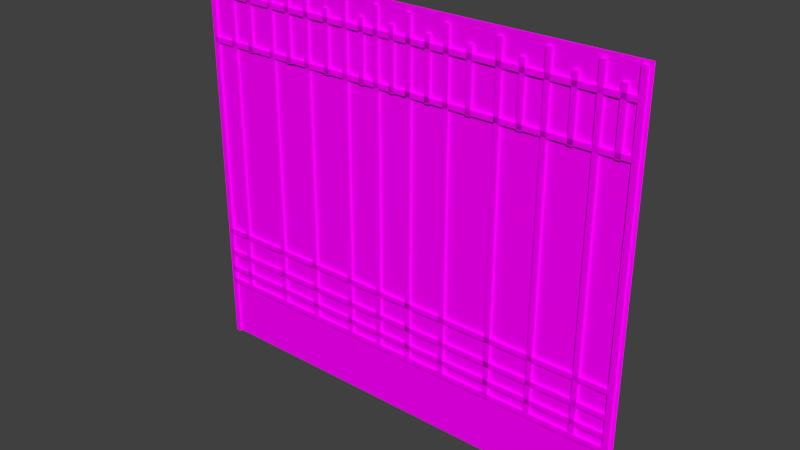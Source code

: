 # Source: Metal_Fencing.blend  (saved by Blender 2.76.0; exported with 4.5.12 LTS)
import bpy
from mathutils import Matrix  # noqa: F401  (used for matrix-valued properties, if any)

bpy.ops.wm.read_factory_settings(use_empty=True)
scene = bpy.context.scene
scene.name = 'Scene'

# ---- collections
col_collection_1 = bpy.data.collections.new('Collection 1'); scene.collection.children.link(col_collection_1)

# ---- images (referenced by path relative to the original .blend; pixels are not part of the script)
import os
ASSET_DIR = os.environ.get("B2B_ASSET_DIR", "")  # directory of the original .blend (textures are referenced by path, not embedded)
HERE = os.path.dirname(os.path.abspath(__file__))  # packed textures are extracted next to this script under _unpacked/

def load_image(name, relpath, width, height, colorspace="sRGB"):
    """Load a texture the original file referenced (path relative to the .blend, or extracted next to this script)."""
    p = next((c for c in (os.path.join(HERE, relpath), os.path.join(ASSET_DIR, relpath)) if relpath and os.path.exists(c)), "")
    if p:
        img = bpy.data.images.load(p, check_existing=True)
        img.name = name
    else:  # same state as the original file: an image datablock whose file is absent (Cycles renders it pink)
        img = bpy.data.images.new(name, width, height)
        img.source = "FILE"
        img.filepath = "//" + (relpath or name)
    img.colorspace_settings.name = colorspace
    return img
img_t_steelfence_d = load_image('T_SteelFence_D', 'T_MetalFencing_D.png', 1024, 1024, 'sRGB')

# ---- materials (node trees are filled in below, after node groups)
mat_material_001 = bpy.data.materials.new('Material.001')
mat_material_001.alpha_threshold = 0.0
mat_material_001.roughness = 0.5

# ---- material node trees
mat_material_001.use_nodes = True; mat_material_001.node_tree.nodes.clear()
_N = mat_material_001.node_tree.nodes; _L = mat_material_001.node_tree.links
n0 = _N.new('ShaderNodeOutputMaterial'); n0.name = 'Material Output'; n0.location = (300, 300)
n1 = _N.new('ShaderNodeBsdfDiffuse'); n1.name = 'Diffuse BSDF'; n1.location = (10, 300)
n2 = _N.new('ShaderNodeTexImage'); n2.name = 'Image Texture'; n2.location = (-180, 300)
n2.width = 140
n2.image = img_t_steelfence_d
_L.new(n1.outputs[0], n0.inputs[0])
_L.new(n2.outputs[0], n1.inputs[0])
n0.is_active_output = True

# ---- world
world_world = bpy.data.worlds.new('World'); scene.world = world_world
world_world.color = (0.05088, 0.05088, 0.05088)
world_world.use_sun_shadow = False
world_world.sun_shadow_jitter_overblur = 0.0
world_world.cycles.sampling_method = 'NONE'
world_world.cycles.sample_map_resolution = 256

# ---- meshes
me_cube_000 = bpy.data.meshes.new('Cube.000')
me_cube_000.from_pydata([(5.96e-08, 0.9732, -0.137), (-5.96e-08, 0.9732, 1.559), (5.96e-08, -0.9521, -0.137), (-5.96e-08, -0.9521, 1.559), (-0.01, 0.9732, -0.137), (-0.01, 0.9732, 1.559), (-0.01, -0.9521, -0.137), (-0.01, -0.9521, 1.559)], [], [(3, 2, 0, 1), (7, 5, 4, 6)])
_uv = me_cube_000.uv_layers.new(name='UVMap')
_uv.uv.foreach_set('vector', [0.0001886, 1.0, 0.0001885, 0.001965, 1.0, 0.001965, 1.0, 1.0, 0.0001886, 1.0, 1.0, 1.0, 1.0, 0.001965, 0.0001885, 0.001965])
me_cube_000.materials.append(mat_material_001)
me_cube_000.use_remesh_preserve_volume = False
me_cube_000.use_remesh_preserve_attributes = False
me_cube_000.use_mirror_vertex_groups = False
me_cube_000.update()
me_cube_009 = bpy.data.meshes.new('Cube.009')
me_cube_009.from_pydata([(0.01063, 0.9414, 0.388), (0.01063, 0.9414, 0.3668), (-0.01063, 0.9414, 0.3668), (-0.01063, 0.9414, 0.388), (0.01063, -0.9414, 0.388), (0.01063, -0.9414, 0.3668), (-0.01063, -0.9414, 0.3668), (-0.01063, -0.9414, 0.388), (0.01063, 0.149, 1.227), (0.01063, 0.1277, 1.227), (-0.01063, 0.1277, 1.227), (-0.01063, 0.149, 1.227), (0.01063, 0.149, 1.48), (0.01063, 0.1277, 1.48), (-0.01063, 0.1277, 1.48), (-0.01063, 0.149, 1.48), (0.01063, 0.6291, 0.1426), (0.01063, 0.6079, 0.1426), (-0.01063, 0.6079, 0.1426), (-0.01063, 0.6291, 0.1426), (0.01063, 0.6291, 1.536), (0.01063, 0.6079, 1.536), (-0.01063, 0.6079, 1.536), (-0.01063, 0.6291, 1.536), (0.01063, 0.4431, 0.1375), (0.01063, 0.4218, 0.1375), (-0.01063, 0.4218, 0.1375), (-0.01063, 0.4431, 0.1375), (0.01063, 0.4431, 1.531), (0.01063, 0.4218, 1.531), (-0.01063, 0.4218, 1.531), (-0.01063, 0.4431, 1.531), (0.01063, 0.8215, 0.1426), (0.01063, 0.8002, 0.1426), (-0.01063, 0.8002, 0.1426), (-0.01063, 0.8215, 0.1426), (0.01063, 0.8215, 1.536), (0.01063, 0.8002, 1.536), (-0.01063, 0.8002, 1.536), (-0.01063, 0.8215, 1.536), (0.01063, 0.7298, 1.227), (0.01063, 0.7086, 1.227), (-0.01063, 0.7086, 1.227), (-0.01063, 0.7298, 1.227), (0.01063, 0.7298, 1.48), (0.01063, 0.7086, 1.48), (-0.01063, 0.7086, 1.48), (-0.01063, 0.7298, 1.48), (0.01063, 0.9019, 1.227), (0.01063, 0.8806, 1.227), (-0.01063, 0.8806, 1.227), (-0.01063, 0.9019, 1.227), (0.01063, 0.9019, 1.48), (0.01063, 0.8806, 1.48), (-0.01063, 0.8806, 1.48), (-0.01063, 0.9019, 1.48), (0.01063, 0.5339, 1.227), (0.01063, 0.5126, 1.227), (-0.01063, 0.5126, 1.227), (-0.01063, 0.5339, 1.227), (0.01063, 0.5339, 1.48), (0.01063, 0.5126, 1.48), (-0.01063, 0.5126, 1.48), (-0.01063, 0.5339, 1.48), (0.01063, 0.3254, 1.227), (0.01063, 0.3041, 1.227), (-0.01063, 0.3041, 1.227), (-0.01063, 0.3254, 1.227), (0.01063, 0.3254, 1.48), (0.01063, 0.3041, 1.48), (-0.01063, 0.3041, 1.48), (-0.01063, 0.3254, 1.48), (0.01063, 0.2293, 0.1375), (0.01063, 0.208, 0.1375), (-0.01063, 0.208, 0.1375), (-0.01063, 0.2293, 0.1375), (0.01063, 0.2293, 1.531), (0.01063, 0.208, 1.531), (-0.01063, 0.208, 1.531), (-0.01063, 0.2293, 1.531), (0.01063, 0.06402, 0.1426), (0.01063, 0.04276, 0.1426), (-0.01063, 0.04276, 0.1426), (-0.01063, 0.06402, 0.1426), (0.01063, 0.06402, 1.536), (0.01063, 0.04276, 1.536), (-0.01063, 0.04276, 1.536), (-0.01063, 0.06402, 1.536), (0.01063, -0.826, 0.1375), (0.01063, -0.8472, 0.1375), (-0.01063, -0.8472, 0.1375), (-0.01063, -0.826, 0.1375), (0.01063, -0.826, 1.531), (0.01063, -0.8472, 1.531), (-0.01063, -0.8472, 1.531), (-0.01063, -0.826, 1.531), (0.01063, -0.7299, 1.227), (0.01063, -0.7512, 1.227), (-0.01063, -0.7512, 1.227), (-0.01063, -0.7299, 1.227), (0.01063, -0.7299, 1.48), (0.01063, -0.7512, 1.48), (-0.01063, -0.7512, 1.48), (-0.01063, -0.7299, 1.48), (0.01063, -0.5214, 1.227), (0.01063, -0.5426, 1.227), (-0.01063, -0.5426, 1.227), (-0.01063, -0.5214, 1.227), (0.01063, -0.5214, 1.48), (0.01063, -0.5426, 1.48), (-0.01063, -0.5426, 1.48), (-0.01063, -0.5214, 1.48), (0.01063, -0.01197, 1.227), (0.01063, -0.03323, 1.227), (-0.01063, -0.03323, 1.227), (-0.01063, -0.01197, 1.227), (0.01063, -0.01197, 1.48), (0.01063, -0.03323, 1.48), (-0.01063, -0.03323, 1.48), (-0.01063, -0.01197, 1.48), (0.01063, -0.1534, 1.227), (0.01063, -0.1746, 1.227), (-0.01063, -0.1746, 1.227), (-0.01063, -0.1534, 1.227), (0.01063, -0.1534, 1.48), (0.01063, -0.1746, 1.48), (-0.01063, -0.1746, 1.48), (-0.01063, -0.1534, 1.48), (0.01063, -0.3254, 1.227), (0.01063, -0.3467, 1.227), (-0.01063, -0.3467, 1.227), (-0.01063, -0.3254, 1.227), (0.01063, -0.3254, 1.48), (0.01063, -0.3467, 1.48), (-0.01063, -0.3467, 1.48), (-0.01063, -0.3254, 1.48), (0.01063, 0.9414, 0.2004), (0.01063, 0.9414, 0.1791), (-0.01063, 0.9414, 0.1791), (-0.01063, 0.9414, 0.2004), (0.01063, -0.9414, 0.2004), (0.01063, -0.9414, 0.1791), (-0.01063, -0.9414, 0.1791), (-0.01063, -0.9414, 0.2004), (0.01063, 0.9414, 0.2815), (0.01063, 0.9414, 0.2603), (-0.01063, 0.9414, 0.2603), (-0.01063, 0.9414, 0.2815), (0.01063, -0.9414, 0.2815), (0.01063, -0.9414, 0.2603), (-0.01063, -0.9414, 0.2603), (-0.01063, -0.9414, 0.2815), (0.01063, 0.9414, 1.252), (0.01063, 0.9414, 1.231), (-0.01063, 0.9414, 1.231), (-0.01063, 0.9414, 1.252), (0.01063, -0.9414, 1.252), (0.01063, -0.9414, 1.231), (-0.01063, -0.9414, 1.231), (-0.01063, -0.9414, 1.252), (0.01063, 0.9414, 0.1393), (0.01063, 0.9414, 0.118), (-0.01063, 0.9414, 0.118), (-0.01063, 0.9414, 0.1393), (0.01063, -0.9414, 0.1393), (0.01063, -0.9414, 0.118), (-0.01063, -0.9414, 0.118), (-0.01063, -0.9414, 0.1393), (0.01063, 0.9414, 1.448), (0.01063, 0.9414, 1.426), (-0.01063, 0.9414, 1.426), (-0.01063, 0.9414, 1.448), (0.01063, -0.9414, 1.448), (0.01063, -0.9414, 1.426), (-0.01063, -0.9414, 1.426), (-0.01063, -0.9414, 1.448), (0.01063, 0.9611, -0.1394), (0.01063, 0.9398, -0.1394), (-0.01063, 0.9398, -0.1394), (-0.01063, 0.9611, -0.1394), (0.01063, 0.9611, 1.547), (0.01063, 0.9398, 1.547), (-0.01063, 0.9398, 1.547), (-0.01063, 0.9611, 1.547), (0.01063, -0.08399, 0.1426), (0.01063, -0.1052, 0.1426), (-0.01063, -0.1052, 0.1426), (-0.01063, -0.08399, 0.1426), (0.01063, -0.08399, 1.536), (0.01063, -0.1052, 1.536), (-0.01063, -0.1052, 1.536), (-0.01063, -0.08399, 1.536), (0.01063, -0.2338, 0.1426), (0.01063, -0.255, 0.1426), (-0.01063, -0.255, 0.1426), (-0.01063, -0.2338, 0.1426), (0.01063, -0.2338, 1.536), (0.01063, -0.255, 1.536), (-0.01063, -0.255, 1.536), (-0.01063, -0.2338, 1.536), (0.01063, -0.6122, 0.1375), (0.01063, -0.6335, 0.1375), (-0.01063, -0.6335, 0.1375), (-0.01063, -0.6122, 0.1375), (0.01063, -0.6122, 1.531), (0.01063, -0.6335, 1.531), (-0.01063, -0.6335, 1.531), (-0.01063, -0.6122, 1.531), (0.01063, -0.4261, 0.1426), (0.01063, -0.4474, 0.1426), (-0.01063, -0.4474, 0.1426), (-0.01063, -0.4261, 0.1426), (0.01063, -0.4261, 1.536), (0.01063, -0.4474, 1.536), (-0.01063, -0.4474, 1.536), (-0.01063, -0.4261, 1.536), (0.01063, -0.931, -0.1394), (0.01063, -0.9523, -0.1394), (-0.01063, -0.9523, -0.1394), (-0.01063, -0.931, -0.1394), (0.01063, -0.931, 1.547), (0.01063, -0.9523, 1.547), (-0.01063, -0.9523, 1.547), (-0.01063, -0.931, 1.547)], [], [(1, 3, 0), (7, 5, 4), (4, 1, 0), (5, 2, 1), (2, 7, 3), (0, 7, 4), (9, 11, 8), (15, 13, 12), (12, 9, 8), (13, 10, 9), (14, 11, 10), (8, 15, 12), (17, 19, 16), (23, 21, 20), (16, 21, 17), (21, 18, 17), (22, 19, 18), (16, 23, 20), (25, 27, 24), (31, 29, 28), (28, 25, 24), (29, 26, 25), (30, 27, 26), (24, 31, 28), (33, 35, 32), (39, 37, 36), (32, 37, 33), (37, 34, 33), (38, 35, 34), (32, 39, 36), (41, 43, 40), (47, 45, 44), (44, 41, 40), (45, 42, 41), (46, 43, 42), (40, 47, 44), (49, 51, 48), (55, 53, 52), (52, 49, 48), (53, 50, 49), (54, 51, 50), (48, 55, 52), (57, 59, 56), (63, 61, 60), (60, 57, 56), (61, 58, 57), (62, 59, 58), (56, 63, 60), (65, 67, 64), (71, 69, 68), (68, 65, 64), (69, 66, 65), (70, 67, 66), (64, 71, 68), (73, 75, 72), (79, 77, 76), (76, 73, 72), (77, 74, 73), (78, 75, 74), (72, 79, 76), (81, 83, 80), (87, 85, 84), (84, 81, 80), (85, 82, 81), (86, 83, 82), (80, 87, 84), (89, 91, 88), (95, 93, 92), (88, 93, 89), (93, 90, 89), (94, 91, 90), (88, 95, 92), (97, 99, 96), (103, 101, 100), (100, 97, 96), (101, 98, 97), (102, 99, 98), (96, 103, 100), (105, 107, 104), (111, 109, 108), (108, 105, 104), (109, 106, 105), (110, 107, 106), (104, 111, 108), (113, 115, 112), (119, 117, 116), (116, 113, 112), (117, 114, 113), (118, 115, 114), (112, 119, 116), (121, 123, 120), (127, 125, 124), (124, 121, 120), (125, 122, 121), (126, 123, 122), (120, 127, 124), (129, 131, 128), (135, 133, 132), (132, 129, 128), (133, 130, 129), (134, 131, 130), (128, 135, 132), (137, 139, 136), (143, 141, 140), (140, 137, 136), (141, 138, 137), (142, 139, 138), (136, 143, 140), (145, 147, 144), (151, 149, 148), (148, 145, 144), (149, 146, 145), (150, 147, 146), (144, 151, 148), (153, 155, 152), (159, 157, 156), (156, 153, 152), (157, 154, 153), (158, 155, 154), (152, 159, 156), (161, 163, 160), (167, 165, 164), (164, 161, 160), (165, 162, 161), (166, 163, 162), (160, 167, 164), (169, 171, 168), (175, 173, 172), (172, 169, 168), (173, 170, 169), (174, 171, 170), (168, 175, 172), (177, 179, 176), (183, 181, 180), (180, 177, 176), (181, 178, 177), (182, 179, 178), (176, 183, 180), (185, 187, 184), (191, 189, 188), (188, 185, 184), (189, 186, 185), (190, 187, 186), (184, 191, 188), (193, 195, 192), (199, 197, 196), (192, 197, 193), (197, 194, 193), (198, 195, 194), (192, 199, 196), (201, 203, 200), (207, 205, 204), (200, 205, 201), (205, 202, 201), (206, 203, 202), (200, 207, 204), (209, 211, 208), (215, 213, 212), (212, 209, 208), (213, 210, 209), (214, 211, 210), (208, 215, 212), (217, 219, 216), (223, 221, 220), (220, 217, 216), (221, 218, 217), (222, 219, 218), (216, 223, 220), (1, 2, 3), (7, 6, 5), (4, 5, 1), (5, 6, 2), (2, 6, 7), (0, 3, 7), (9, 10, 11), (15, 14, 13), (12, 13, 9), (13, 14, 10), (14, 15, 11), (8, 11, 15), (17, 18, 19), (23, 22, 21), (16, 20, 21), (21, 22, 18), (22, 23, 19), (16, 19, 23), (25, 26, 27), (31, 30, 29), (28, 29, 25), (29, 30, 26), (30, 31, 27), (24, 27, 31), (33, 34, 35), (39, 38, 37), (32, 36, 37), (37, 38, 34), (38, 39, 35), (32, 35, 39), (41, 42, 43), (47, 46, 45), (44, 45, 41), (45, 46, 42), (46, 47, 43), (40, 43, 47), (49, 50, 51), (55, 54, 53), (52, 53, 49), (53, 54, 50), (54, 55, 51), (48, 51, 55), (57, 58, 59), (63, 62, 61), (60, 61, 57), (61, 62, 58), (62, 63, 59), (56, 59, 63), (65, 66, 67), (71, 70, 69), (68, 69, 65), (69, 70, 66), (70, 71, 67), (64, 67, 71), (73, 74, 75), (79, 78, 77), (76, 77, 73), (77, 78, 74), (78, 79, 75), (72, 75, 79), (81, 82, 83), (87, 86, 85), (84, 85, 81), (85, 86, 82), (86, 87, 83), (80, 83, 87), (89, 90, 91), (95, 94, 93), (88, 92, 93), (93, 94, 90), (94, 95, 91), (88, 91, 95), (97, 98, 99), (103, 102, 101), (100, 101, 97), (101, 102, 98), (102, 103, 99), (96, 99, 103), (105, 106, 107), (111, 110, 109), (108, 109, 105), (109, 110, 106), (110, 111, 107), (104, 107, 111), (113, 114, 115), (119, 118, 117), (116, 117, 113), (117, 118, 114), (118, 119, 115), (112, 115, 119), (121, 122, 123), (127, 126, 125), (124, 125, 121), (125, 126, 122), (126, 127, 123), (120, 123, 127), (129, 130, 131), (135, 134, 133), (132, 133, 129), (133, 134, 130), (134, 135, 131), (128, 131, 135), (137, 138, 139), (143, 142, 141), (140, 141, 137), (141, 142, 138), (142, 143, 139), (136, 139, 143), (145, 146, 147), (151, 150, 149), (148, 149, 145), (149, 150, 146), (150, 151, 147), (144, 147, 151), (153, 154, 155), (159, 158, 157), (156, 157, 153), (157, 158, 154), (158, 159, 155), (152, 155, 159), (161, 162, 163), (167, 166, 165), (164, 165, 161), (165, 166, 162), (166, 167, 163), (160, 163, 167), (169, 170, 171), (175, 174, 173), (172, 173, 169), (173, 174, 170), (174, 175, 171), (168, 171, 175), (177, 178, 179), (183, 182, 181), (180, 181, 177), (181, 182, 178), (182, 183, 179), (176, 179, 183), (185, 186, 187), (191, 190, 189), (188, 189, 185), (189, 190, 186), (190, 191, 187), (184, 187, 191), (193, 194, 195), (199, 198, 197), (192, 196, 197), (197, 198, 194), (198, 199, 195), (192, 195, 199), (201, 202, 203), (207, 206, 205), (200, 204, 205), (205, 206, 202), (206, 207, 203), (200, 203, 207), (209, 210, 211), (215, 214, 213), (212, 213, 209), (213, 214, 210), (214, 215, 211), (208, 211, 215), (217, 218, 219), (223, 222, 221), (220, 221, 217), (221, 222, 218), (222, 223, 219), (216, 219, 223)])
_uv = me_cube_009.uv_layers.new(name='UVMap')
_uv.uv.foreach_set('vector', [0.9522, 0.1933, 0.9942, 0.1998, 0.9505, 0.1968, 0.008595, 0.1998, 0.04793, 0.1925, 0.05116, 0.196, 0.005615, 0.3106, 0.9815, 0.298, 0.9815, 0.3106, 0.04793, 0.1925, 0.9848, 0.1895, 0.9522, 0.1933, 0.9815, 0.298, 0.005615, 0.3106, 0.9815, 0.3106, 0.9505, 0.1968, 0.008595, 0.1998, 0.05116, 0.196, 0.4803, 0.8323, 0.4881, 0.8097, 0.4843, 0.8335, 0.4881, 0.9513, 0.4794, 0.9289, 0.4833, 0.9276, 0.5707, 0.9538, 0.5597, 0.8047, 0.5707, 0.8047, 0.4794, 0.9289, 0.4756, 0.8143, 0.4803, 0.8323, 0.5597, 0.9538, 0.5707, 0.8047, 0.5597, 0.8047, 0.4843, 0.8335, 0.4881, 0.9513, 0.4833, 0.9276, 0.6065, 0.2192, 0.6126, 0.1885, 0.6099, 0.2206, 0.6126, 0.9113, 0.6057, 0.8823, 0.6091, 0.88, 0.8196, 0.166, 0.8086, 0.9865, 0.8086, 0.166, 0.6057, 0.8823, 0.603, 0.1952, 0.6065, 0.2192, 0.8086, 0.9865, 0.8196, 0.166, 0.8086, 0.166, 0.6099, 0.2206, 0.6126, 0.9113, 0.6091, 0.88, 0.2653, 0.2017, 0.2723, 0.1677, 0.2692, 0.2031, 0.2723, 0.9653, 0.2644, 0.9334, 0.2683, 0.9308, 0.7232, 0.9835, 0.7121, 0.163, 0.7232, 0.163, 0.2644, 0.9334, 0.2612, 0.1753, 0.2653, 0.2017, 0.7121, 0.9835, 0.7232, 0.163, 0.7121, 0.163, 0.2692, 0.2031, 0.2723, 0.9653, 0.2683, 0.9308, 0.6065, 0.2192, 0.6126, 0.1885, 0.6099, 0.2206, 0.6126, 0.9113, 0.6057, 0.8823, 0.6091, 0.88, 0.9193, 0.166, 0.9083, 0.9865, 0.9083, 0.166, 0.6057, 0.8823, 0.603, 0.1952, 0.6065, 0.2192, 0.9083, 0.9865, 0.9193, 0.166, 0.9083, 0.166, 0.6099, 0.2206, 0.6126, 0.9113, 0.6091, 0.88, 0.4881, 0.8097, 0.4803, 0.8323, 0.4756, 0.8143, 0.4794, 0.9289, 0.4881, 0.9513, 0.4756, 0.9467, 0.8718, 0.9538, 0.8608, 0.8047, 0.8718, 0.8047, 0.4881, 0.9513, 0.4843, 0.8335, 0.4881, 0.8097, 0.8608, 0.9538, 0.8718, 0.8047, 0.8608, 0.8047, 0.4756, 0.8143, 0.4794, 0.9289, 0.4756, 0.9467, 0.4881, 0.8097, 0.4803, 0.8323, 0.4756, 0.8143, 0.4794, 0.9289, 0.4881, 0.9513, 0.4756, 0.9467, 0.961, 0.9538, 0.9499, 0.8047, 0.961, 0.8047, 0.4881, 0.9513, 0.4843, 0.8335, 0.4881, 0.8097, 0.9499, 0.9538, 0.961, 0.8047, 0.9499, 0.8047, 0.4756, 0.8143, 0.4794, 0.9289, 0.4756, 0.9467, 0.4881, 0.8097, 0.4803, 0.8323, 0.4756, 0.8143, 0.4794, 0.9289, 0.4881, 0.9513, 0.4756, 0.9467, 0.7702, 0.9538, 0.7592, 0.8047, 0.7702, 0.8047, 0.4881, 0.9513, 0.4843, 0.8335, 0.4881, 0.8097, 0.7592, 0.9538, 0.7702, 0.8047, 0.7592, 0.8047, 0.4756, 0.8143, 0.4794, 0.9289, 0.4756, 0.9467, 0.4881, 0.8097, 0.4803, 0.8323, 0.4756, 0.8143, 0.4794, 0.9289, 0.4881, 0.9513, 0.4756, 0.9467, 0.6622, 0.9538, 0.6511, 0.8047, 0.6622, 0.8047, 0.4881, 0.9513, 0.4843, 0.8335, 0.4881, 0.8097, 0.6511, 0.9538, 0.6622, 0.8047, 0.6511, 0.8047, 0.4756, 0.8143, 0.4794, 0.9289, 0.4756, 0.9467, 0.2653, 0.2017, 0.2723, 0.1677, 0.2692, 0.2031, 0.2723, 0.9653, 0.2644, 0.9334, 0.2683, 0.9308, 0.6124, 0.9835, 0.6013, 0.163, 0.6124, 0.163, 0.2644, 0.9334, 0.2612, 0.1753, 0.2653, 0.2017, 0.6013, 0.9835, 0.6124, 0.163, 0.6013, 0.163, 0.2692, 0.2031, 0.2723, 0.9653, 0.2683, 0.9308, 0.2723, 0.1677, 0.2653, 0.2017, 0.2612, 0.1753, 0.2644, 0.9334, 0.2723, 0.9653, 0.2612, 0.9598, 0.5267, 0.9865, 0.5157, 0.166, 0.5267, 0.166, 0.2723, 0.9653, 0.2692, 0.2031, 0.2723, 0.1677, 0.5157, 0.9865, 0.5267, 0.166, 0.5157, 0.166, 0.2612, 0.1753, 0.2644, 0.9334, 0.2612, 0.9598, 0.2653, 0.2017, 0.2723, 0.1677, 0.2692, 0.2031, 0.2723, 0.9653, 0.2644, 0.9334, 0.2683, 0.9308, 0.06544, 0.163, 0.05442, 0.9835, 0.05442, 0.163, 0.2644, 0.9334, 0.2612, 0.1753, 0.2653, 0.2017, 0.05442, 0.9835, 0.06544, 0.163, 0.05442, 0.163, 0.2692, 0.2031, 0.2723, 0.9653, 0.2683, 0.9308, 0.4803, 0.8323, 0.4881, 0.8097, 0.4843, 0.8335, 0.4881, 0.9513, 0.4794, 0.9289, 0.4833, 0.9276, 0.1152, 0.9538, 0.1042, 0.8047, 0.1152, 0.8047, 0.4794, 0.9289, 0.4756, 0.8143, 0.4803, 0.8323, 0.1042, 0.9538, 0.1152, 0.8047, 0.1042, 0.8047, 0.4843, 0.8335, 0.4881, 0.9513, 0.4833, 0.9276, 0.4803, 0.8323, 0.4881, 0.8097, 0.4843, 0.8335, 0.4881, 0.9513, 0.4794, 0.9289, 0.4833, 0.9276, 0.2233, 0.9538, 0.2123, 0.8047, 0.2233, 0.8047, 0.4794, 0.9289, 0.4756, 0.8143, 0.4803, 0.8323, 0.2123, 0.9538, 0.2233, 0.8047, 0.2123, 0.8047, 0.4843, 0.8335, 0.4881, 0.9513, 0.4833, 0.9276, 0.4803, 0.8323, 0.4881, 0.8097, 0.4843, 0.8335, 0.4881, 0.9513, 0.4794, 0.9289, 0.4833, 0.9276, 0.4873, 0.9538, 0.4763, 0.8047, 0.4873, 0.8047, 0.4794, 0.9289, 0.4756, 0.8143, 0.4803, 0.8323, 0.4763, 0.9538, 0.4873, 0.8047, 0.4763, 0.8047, 0.4843, 0.8335, 0.4881, 0.9513, 0.4833, 0.9276, 0.4881, 0.8097, 0.4803, 0.8323, 0.4756, 0.8143, 0.4794, 0.9289, 0.4881, 0.9513, 0.4756, 0.9467, 0.414, 0.9538, 0.403, 0.8047, 0.414, 0.8047, 0.4881, 0.9513, 0.4843, 0.8335, 0.4881, 0.8097, 0.403, 0.9538, 0.414, 0.8047, 0.403, 0.8047, 0.4756, 0.8143, 0.4794, 0.9289, 0.4756, 0.9467, 0.4881, 0.8097, 0.4803, 0.8323, 0.4756, 0.8143, 0.4794, 0.9289, 0.4881, 0.9513, 0.4756, 0.9467, 0.3249, 0.9538, 0.3139, 0.8047, 0.3249, 0.8047, 0.4881, 0.9513, 0.4843, 0.8335, 0.4881, 0.8097, 0.3139, 0.9538, 0.3249, 0.8047, 0.3139, 0.8047, 0.4756, 0.8143, 0.4794, 0.9289, 0.4756, 0.9467, 0.9942, 0.1998, 0.9522, 0.1933, 0.9848, 0.1895, 0.04793, 0.1925, 0.008596, 0.1998, 0.01525, 0.1895, 0.005615, 0.2, 0.9815, 0.1875, 0.9815, 0.2, 0.008596, 0.1998, 0.9505, 0.1968, 0.9942, 0.1998, 0.005615, 0.1875, 0.9815, 0.2, 0.9815, 0.1875, 0.9848, 0.1895, 0.04793, 0.1925, 0.01525, 0.1895, 0.9942, 0.1998, 0.9522, 0.1933, 0.9848, 0.1895, 0.04793, 0.1925, 0.008594, 0.1998, 0.01525, 0.1895, 0.005615, 0.2478, 0.9815, 0.2353, 0.9815, 0.2478, 0.008594, 0.1998, 0.9505, 0.1968, 0.9942, 0.1998, 0.005615, 0.2353, 0.9815, 0.2478, 0.9815, 0.2353, 0.9848, 0.1895, 0.04793, 0.1925, 0.01525, 0.1895, 0.9942, 0.1998, 0.9524, 0.1933, 0.9851, 0.1895, 0.048, 0.1925, 0.008434, 0.1998, 0.01532, 0.1895, 0.005615, 0.8194, 0.9815, 0.8069, 0.9815, 0.8194, 0.008434, 0.1998, 0.9506, 0.1968, 0.9942, 0.1998, 0.005615, 0.8069, 0.9815, 0.8194, 0.9815, 0.8069, 0.9851, 0.1895, 0.048, 0.1925, 0.01532, 0.1895, 0.9942, 0.1998, 0.9522, 0.1933, 0.9848, 0.1895, 0.04793, 0.1925, 0.008595, 0.1998, 0.01525, 0.1895, 0.005615, 0.1641, 0.9815, 0.1516, 0.9815, 0.1641, 0.008595, 0.1998, 0.9505, 0.1968, 0.9942, 0.1998, 0.005615, 0.1516, 0.9815, 0.1641, 0.9815, 0.1516, 0.9848, 0.1895, 0.04793, 0.1925, 0.01525, 0.1895, 0.9524, 0.1933, 0.9942, 0.1998, 0.9506, 0.1968, 0.008434, 0.1998, 0.048, 0.1925, 0.05109, 0.196, 0.005615, 0.9345, 0.9815, 0.922, 0.9815, 0.9345, 0.048, 0.1925, 0.9851, 0.1895, 0.9524, 0.1933, 0.005615, 0.922, 0.9815, 0.9345, 0.9815, 0.922, 0.9506, 0.1968, 0.008434, 0.1998, 0.05109, 0.196, 0.7174, 0.213, 0.7238, 0.1814, 0.7209, 0.2144, 0.7238, 0.9278, 0.7167, 0.8978, 0.7201, 0.8955, 0.9916, 0.993, 0.9806, -2.98e-08, 0.9916, -2.98e-08, 0.7167, 0.8978, 0.7138, 0.1883, 0.7174, 0.213, 0.9806, 0.993, 0.9916, -2.98e-08, 0.9806, -2.98e-08, 0.7209, 0.2144, 0.7238, 0.9278, 0.7201, 0.8955, 0.2653, 0.2017, 0.2723, 0.1677, 0.2692, 0.2031, 0.2723, 0.9653, 0.2644, 0.9334, 0.2683, 0.9308, 0.45, 0.9865, 0.439, 0.166, 0.45, 0.166, 0.2644, 0.9334, 0.2612, 0.1753, 0.2653, 0.2017, 0.439, 0.9865, 0.45, 0.166, 0.439, 0.166, 0.2692, 0.2031, 0.2723, 0.9653, 0.2683, 0.9308, 0.2723, 0.1677, 0.2653, 0.2017, 0.2612, 0.1753, 0.2644, 0.9334, 0.2723, 0.9653, 0.2612, 0.9598, 0.3724, 0.166, 0.3614, 0.9865, 0.3614, 0.166, 0.2723, 0.9653, 0.2692, 0.2031, 0.2723, 0.1677, 0.3614, 0.9865, 0.3724, 0.166, 0.3614, 0.166, 0.2612, 0.1753, 0.2644, 0.9334, 0.2612, 0.9598, 0.2653, 0.2017, 0.2723, 0.1677, 0.2692, 0.2031, 0.2723, 0.9653, 0.2644, 0.9334, 0.2683, 0.9308, 0.1762, 0.163, 0.1652, 0.9835, 0.1652, 0.163, 0.2644, 0.9334, 0.2612, 0.1753, 0.2653, 0.2017, 0.1652, 0.9835, 0.1762, 0.163, 0.1652, 0.163, 0.2692, 0.2031, 0.2723, 0.9653, 0.2683, 0.9308, 0.2653, 0.2017, 0.2723, 0.1677, 0.2692, 0.2031, 0.2723, 0.9653, 0.2644, 0.9334, 0.2683, 0.9308, 0.2727, 0.9865, 0.2617, 0.166, 0.2727, 0.166, 0.2644, 0.9334, 0.2612, 0.1753, 0.2653, 0.2017, 0.2617, 0.9865, 0.2727, 0.166, 0.2617, 0.166, 0.2692, 0.2031, 0.2723, 0.9653, 0.2683, 0.9308, 0.7238, 0.1814, 0.7174, 0.213, 0.7138, 0.1883, 0.7167, 0.8978, 0.7238, 0.9278, 0.7138, 0.9225, 0.01102, 0.993, 0.0, 8.941e-08, 0.01102, 8.941e-08, 0.7238, 0.9278, 0.7209, 0.2144, 0.7238, 0.1814, 0.0, 0.993, 0.01102, 8.941e-08, 0.0, 8.941e-08, 0.7138, 0.1883, 0.7167, 0.8978, 0.7138, 0.9225, 0.9522, 0.1933, 0.9848, 0.1895, 0.9942, 0.1998, 0.008595, 0.1998, 0.01525, 0.1895, 0.04793, 0.1925, 0.005615, 0.3106, 0.005615, 0.298, 0.9815, 0.298, 0.04793, 0.1925, 0.01525, 0.1895, 0.9848, 0.1895, 0.9815, 0.298, 0.005615, 0.298, 0.005615, 0.3106, 0.9505, 0.1968, 0.9942, 0.1998, 0.008595, 0.1998, 0.4803, 0.8323, 0.4756, 0.8143, 0.4881, 0.8097, 0.4881, 0.9513, 0.4756, 0.9467, 0.4794, 0.9289, 0.5707, 0.9538, 0.5597, 0.9538, 0.5597, 0.8047, 0.4794, 0.9289, 0.4756, 0.9467, 0.4756, 0.8143, 0.5597, 0.9538, 0.5707, 0.9538, 0.5707, 0.8047, 0.4843, 0.8335, 0.4881, 0.8097, 0.4881, 0.9513, 0.6065, 0.2192, 0.603, 0.1952, 0.6126, 0.1885, 0.6126, 0.9113, 0.6029, 0.9062, 0.6057, 0.8823, 0.8196, 0.166, 0.8196, 0.9865, 0.8086, 0.9865, 0.6057, 0.8823, 0.6029, 0.9062, 0.603, 0.1952, 0.8086, 0.9865, 0.8196, 0.9865, 0.8196, 0.166, 0.6099, 0.2206, 0.6126, 0.1885, 0.6126, 0.9113, 0.2653, 0.2017, 0.2612, 0.1753, 0.2723, 0.1677, 0.2723, 0.9653, 0.2612, 0.9598, 0.2644, 0.9334, 0.7232, 0.9835, 0.7121, 0.9835, 0.7121, 0.163, 0.2644, 0.9334, 0.2612, 0.9598, 0.2612, 0.1753, 0.7121, 0.9835, 0.7232, 0.9835, 0.7232, 0.163, 0.2692, 0.2031, 0.2723, 0.1677, 0.2723, 0.9653, 0.6065, 0.2192, 0.603, 0.1952, 0.6126, 0.1885, 0.6126, 0.9113, 0.6029, 0.9062, 0.6057, 0.8823, 0.9193, 0.166, 0.9193, 0.9865, 0.9083, 0.9865, 0.6057, 0.8823, 0.6029, 0.9062, 0.603, 0.1952, 0.9083, 0.9865, 0.9193, 0.9865, 0.9193, 0.166, 0.6099, 0.2206, 0.6126, 0.1885, 0.6126, 0.9113, 0.4881, 0.8097, 0.4843, 0.8335, 0.4803, 0.8323, 0.4794, 0.9289, 0.4833, 0.9276, 0.4881, 0.9513, 0.8718, 0.9538, 0.8608, 0.9538, 0.8608, 0.8047, 0.4881, 0.9513, 0.4833, 0.9276, 0.4843, 0.8335, 0.8608, 0.9538, 0.8718, 0.9538, 0.8718, 0.8047, 0.4756, 0.8143, 0.4803, 0.8323, 0.4794, 0.9289, 0.4881, 0.8097, 0.4843, 0.8335, 0.4803, 0.8323, 0.4794, 0.9289, 0.4833, 0.9276, 0.4881, 0.9513, 0.961, 0.9538, 0.9499, 0.9538, 0.9499, 0.8047, 0.4881, 0.9513, 0.4833, 0.9276, 0.4843, 0.8335, 0.9499, 0.9538, 0.961, 0.9538, 0.961, 0.8047, 0.4756, 0.8143, 0.4803, 0.8323, 0.4794, 0.9289, 0.4881, 0.8097, 0.4843, 0.8335, 0.4803, 0.8323, 0.4794, 0.9289, 0.4833, 0.9276, 0.4881, 0.9513, 0.7702, 0.9538, 0.7592, 0.9538, 0.7592, 0.8047, 0.4881, 0.9513, 0.4833, 0.9276, 0.4843, 0.8335, 0.7592, 0.9538, 0.7702, 0.9538, 0.7702, 0.8047, 0.4756, 0.8143, 0.4803, 0.8323, 0.4794, 0.9289, 0.4881, 0.8097, 0.4843, 0.8335, 0.4803, 0.8323, 0.4794, 0.9289, 0.4833, 0.9276, 0.4881, 0.9513, 0.6622, 0.9538, 0.6511, 0.9538, 0.6511, 0.8047, 0.4881, 0.9513, 0.4833, 0.9276, 0.4843, 0.8335, 0.6511, 0.9538, 0.6622, 0.9538, 0.6622, 0.8047, 0.4756, 0.8143, 0.4803, 0.8323, 0.4794, 0.9289, 0.2653, 0.2017, 0.2612, 0.1753, 0.2723, 0.1677, 0.2723, 0.9653, 0.2612, 0.9598, 0.2644, 0.9334, 0.6124, 0.9835, 0.6013, 0.9835, 0.6013, 0.163, 0.2644, 0.9334, 0.2612, 0.9598, 0.2612, 0.1753, 0.6013, 0.9835, 0.6124, 0.9835, 0.6124, 0.163, 0.2692, 0.2031, 0.2723, 0.1677, 0.2723, 0.9653, 0.2723, 0.1677, 0.2692, 0.2031, 0.2653, 0.2017, 0.2644, 0.9334, 0.2683, 0.9308, 0.2723, 0.9653, 0.5267, 0.9865, 0.5157, 0.9865, 0.5157, 0.166, 0.2723, 0.9653, 0.2683, 0.9308, 0.2692, 0.2031, 0.5157, 0.9865, 0.5267, 0.9865, 0.5267, 0.166, 0.2612, 0.1753, 0.2653, 0.2017, 0.2644, 0.9334, 0.2653, 0.2017, 0.2612, 0.1753, 0.2723, 0.1677, 0.2723, 0.9653, 0.2612, 0.9598, 0.2644, 0.9334, 0.06544, 0.163, 0.06544, 0.9835, 0.05442, 0.9835, 0.2644, 0.9334, 0.2612, 0.9598, 0.2612, 0.1753, 0.05442, 0.9835, 0.06544, 0.9835, 0.06544, 0.163, 0.2692, 0.2031, 0.2723, 0.1677, 0.2723, 0.9653, 0.4803, 0.8323, 0.4756, 0.8143, 0.4881, 0.8097, 0.4881, 0.9513, 0.4756, 0.9467, 0.4794, 0.9289, 0.1152, 0.9538, 0.1042, 0.9538, 0.1042, 0.8047, 0.4794, 0.9289, 0.4756, 0.9467, 0.4756, 0.8143, 0.1042, 0.9538, 0.1152, 0.9538, 0.1152, 0.8047, 0.4843, 0.8335, 0.4881, 0.8097, 0.4881, 0.9513, 0.4803, 0.8323, 0.4756, 0.8143, 0.4881, 0.8097, 0.4881, 0.9513, 0.4756, 0.9467, 0.4794, 0.9289, 0.2233, 0.9538, 0.2123, 0.9538, 0.2123, 0.8047, 0.4794, 0.9289, 0.4756, 0.9467, 0.4756, 0.8143, 0.2123, 0.9538, 0.2233, 0.9538, 0.2233, 0.8047, 0.4843, 0.8335, 0.4881, 0.8097, 0.4881, 0.9513, 0.4803, 0.8323, 0.4756, 0.8143, 0.4881, 0.8097, 0.4881, 0.9513, 0.4756, 0.9467, 0.4794, 0.9289, 0.4873, 0.9538, 0.4763, 0.9538, 0.4763, 0.8047, 0.4794, 0.9289, 0.4756, 0.9467, 0.4756, 0.8143, 0.4763, 0.9538, 0.4873, 0.9538, 0.4873, 0.8047, 0.4843, 0.8335, 0.4881, 0.8097, 0.4881, 0.9513, 0.4881, 0.8097, 0.4843, 0.8335, 0.4803, 0.8323, 0.4794, 0.9289, 0.4833, 0.9276, 0.4881, 0.9513, 0.414, 0.9538, 0.403, 0.9538, 0.403, 0.8047, 0.4881, 0.9513, 0.4833, 0.9276, 0.4843, 0.8335, 0.403, 0.9538, 0.414, 0.9538, 0.414, 0.8047, 0.4756, 0.8143, 0.4803, 0.8323, 0.4794, 0.9289, 0.4881, 0.8097, 0.4843, 0.8335, 0.4803, 0.8323, 0.4794, 0.9289, 0.4833, 0.9276, 0.4881, 0.9513, 0.3249, 0.9538, 0.3139, 0.9538, 0.3139, 0.8047, 0.4881, 0.9513, 0.4833, 0.9276, 0.4843, 0.8335, 0.3139, 0.9538, 0.3249, 0.9538, 0.3249, 0.8047, 0.4756, 0.8143, 0.4803, 0.8323, 0.4794, 0.9289, 0.9942, 0.1998, 0.9505, 0.1968, 0.9522, 0.1933, 0.04793, 0.1925, 0.05116, 0.196, 0.008596, 0.1998, 0.005615, 0.2, 0.005615, 0.1875, 0.9815, 0.1875, 0.008596, 0.1998, 0.05116, 0.196, 0.9505, 0.1968, 0.005615, 0.1875, 0.005615, 0.2, 0.9815, 0.2, 0.9848, 0.1895, 0.9522, 0.1933, 0.04793, 0.1925, 0.9942, 0.1998, 0.9505, 0.1968, 0.9522, 0.1933, 0.04793, 0.1925, 0.05116, 0.196, 0.008594, 0.1998, 0.005615, 0.2478, 0.005615, 0.2353, 0.9815, 0.2353, 0.008594, 0.1998, 0.05116, 0.196, 0.9505, 0.1968, 0.005615, 0.2353, 0.005615, 0.2478, 0.9815, 0.2478, 0.9848, 0.1895, 0.9522, 0.1933, 0.04793, 0.1925, 0.9942, 0.1998, 0.9506, 0.1968, 0.9524, 0.1933, 0.048, 0.1925, 0.05109, 0.1961, 0.008434, 0.1998, 0.005615, 0.8194, 0.005615, 0.8069, 0.9815, 0.8069, 0.008434, 0.1998, 0.05109, 0.1961, 0.9506, 0.1968, 0.005615, 0.8069, 0.005615, 0.8194, 0.9815, 0.8194, 0.9851, 0.1895, 0.9524, 0.1933, 0.048, 0.1925, 0.9942, 0.1998, 0.9505, 0.1968, 0.9522, 0.1933, 0.04793, 0.1925, 0.05116, 0.196, 0.008595, 0.1998, 0.005615, 0.1641, 0.005615, 0.1516, 0.9815, 0.1516, 0.008595, 0.1998, 0.05116, 0.196, 0.9505, 0.1968, 0.005615, 0.1516, 0.005615, 0.1641, 0.9815, 0.1641, 0.9848, 0.1895, 0.9522, 0.1933, 0.04793, 0.1925, 0.9524, 0.1933, 0.9851, 0.1895, 0.9942, 0.1998, 0.008434, 0.1998, 0.01533, 0.1895, 0.048, 0.1925, 0.005615, 0.9345, 0.005615, 0.922, 0.9815, 0.922, 0.048, 0.1925, 0.01533, 0.1895, 0.9851, 0.1895, 0.005615, 0.922, 0.005615, 0.9345, 0.9815, 0.9345, 0.9506, 0.1968, 0.9942, 0.1998, 0.008434, 0.1998, 0.7174, 0.213, 0.7138, 0.1883, 0.7238, 0.1814, 0.7238, 0.9278, 0.7138, 0.9225, 0.7167, 0.8978, 0.9916, 0.993, 0.9806, 0.993, 0.9806, -2.98e-08, 0.7167, 0.8978, 0.7138, 0.9225, 0.7138, 0.1883, 0.9806, 0.993, 0.9916, 0.993, 0.9916, -2.98e-08, 0.7209, 0.2144, 0.7238, 0.1814, 0.7238, 0.9278, 0.2653, 0.2017, 0.2612, 0.1753, 0.2723, 0.1677, 0.2723, 0.9653, 0.2612, 0.9598, 0.2644, 0.9334, 0.45, 0.9865, 0.439, 0.9865, 0.439, 0.166, 0.2644, 0.9334, 0.2612, 0.9598, 0.2612, 0.1753, 0.439, 0.9865, 0.45, 0.9865, 0.45, 0.166, 0.2692, 0.2031, 0.2723, 0.1677, 0.2723, 0.9653, 0.2723, 0.1677, 0.2692, 0.2031, 0.2653, 0.2017, 0.2644, 0.9334, 0.2683, 0.9308, 0.2723, 0.9653, 0.3724, 0.166, 0.3724, 0.9865, 0.3614, 0.9865, 0.2723, 0.9653, 0.2683, 0.9308, 0.2692, 0.2031, 0.3614, 0.9865, 0.3724, 0.9865, 0.3724, 0.166, 0.2612, 0.1753, 0.2653, 0.2017, 0.2644, 0.9334, 0.2653, 0.2017, 0.2612, 0.1753, 0.2723, 0.1677, 0.2723, 0.9653, 0.2612, 0.9598, 0.2644, 0.9334, 0.1762, 0.163, 0.1762, 0.9835, 0.1652, 0.9835, 0.2644, 0.9334, 0.2612, 0.9598, 0.2612, 0.1753, 0.1652, 0.9835, 0.1762, 0.9835, 0.1762, 0.163, 0.2692, 0.2031, 0.2723, 0.1677, 0.2723, 0.9653, 0.2653, 0.2017, 0.2612, 0.1753, 0.2723, 0.1677, 0.2723, 0.9653, 0.2612, 0.9598, 0.2644, 0.9334, 0.2727, 0.9865, 0.2617, 0.9865, 0.2617, 0.166, 0.2644, 0.9334, 0.2612, 0.9598, 0.2612, 0.1753, 0.2617, 0.9865, 0.2727, 0.9865, 0.2727, 0.166, 0.2692, 0.2031, 0.2723, 0.1677, 0.2723, 0.9653, 0.7238, 0.1814, 0.7209, 0.2144, 0.7174, 0.213, 0.7167, 0.8978, 0.7201, 0.8955, 0.7238, 0.9278, 0.01102, 0.993, 0.0, 0.993, 0.0, 8.941e-08, 0.7238, 0.9278, 0.7201, 0.8955, 0.7209, 0.2144, 0.0, 0.993, 0.01102, 0.993, 0.01102, 8.941e-08, 0.7138, 0.1883, 0.7174, 0.213, 0.7167, 0.8978])
me_cube_009.materials.append(mat_material_001)
me_cube_009.use_remesh_preserve_volume = False
me_cube_009.use_remesh_preserve_attributes = False
me_cube_009.use_mirror_vertex_groups = False
me_cube_009.update()

# ---- objects
ob_s_metalfence_lod1 = bpy.data.objects.new('S_MetalFence_LOD1', me_cube_000)
ob_s_metalfence_lod0 = bpy.data.objects.new('S_MetalFence_LOD0', me_cube_009)

# ---- transforms, parenting, visibility, modifiers, constraints
ob_s_metalfence_lod1.location = (0.0, 0.0, 0.0)
ob_s_metalfence_lod1.rotation_euler = (0.0, -0.0, -1.571)
ob_s_metalfence_lod1.lock_rotations_4d = False
ob_s_metalfence_lod1.empty_display_type = 'ARROWS'
ob_s_metalfence_lod1.lineart.crease_threshold = 0.0
ob_s_metalfence_lod0.location = (0.0, 0.0, 0.0)
ob_s_metalfence_lod0.rotation_euler = (0.0, -0.0, -1.571)
ob_s_metalfence_lod0.lock_rotations_4d = False
ob_s_metalfence_lod0.empty_display_type = 'ARROWS'
ob_s_metalfence_lod0.lineart.crease_threshold = 0.0

# ---- collection membership
col_collection_1.objects.link(ob_s_metalfence_lod1)
col_collection_1.objects.link(ob_s_metalfence_lod0)

# ---- scene / render settings (as saved in the file)
scene.frame_start = 1; scene.frame_end = 250; scene.frame_set(1)
scene.render.engine = 'CYCLES'
scene.render.resolution_percentage = 50
scene.render.dither_intensity = 0.0
scene.cycles.use_denoising = False
scene.cycles.samples = 10
scene.cycles.sampling_pattern = 'TABULATED_SOBOL'
scene.cycles.light_sampling_threshold = 0.0
scene.cycles.use_adaptive_sampling = False
scene.cycles.use_light_tree = False
scene.cycles.blur_glossy = 0.0
scene.cycles.pixel_filter_type = 'GAUSSIAN'
scene.cycles.sample_clamp_indirect = 0.0
scene.cycles.bake_type = 'AO'
scene.view_settings.view_transform = 'Standard'
bpy.context.view_layer.update()

# ---- added for rendering (the .blend has no active camera and no usable light): camera, sun
cam_auto = bpy.data.cameras.new('AutoCamera')
cam_auto.lens = 50.0
cam_auto.sensor_width = 36.0
cam_auto.clip_end = 1000.0
ob_auto_camera = bpy.data.objects.new('AutoCamera', cam_auto)
scene.collection.objects.link(ob_auto_camera)
ob_auto_camera.location = (2.38619, -2.85084, 2.61049)
ob_auto_camera.rotation_euler = (1.09748, -7.21219e-08, 0.694738)
scene.camera = ob_auto_camera
light_auto_sun = bpy.data.lights.new('AutoSun', 'SUN')
light_auto_sun.energy = 3.0
light_auto_sun.angle = 0.0523599
ob_auto_sun = bpy.data.objects.new('AutoSun', light_auto_sun)
scene.collection.objects.link(ob_auto_sun)
ob_auto_sun.rotation_euler = (0.872665, 0.174533, 0.523599)
bpy.context.view_layer.update()
